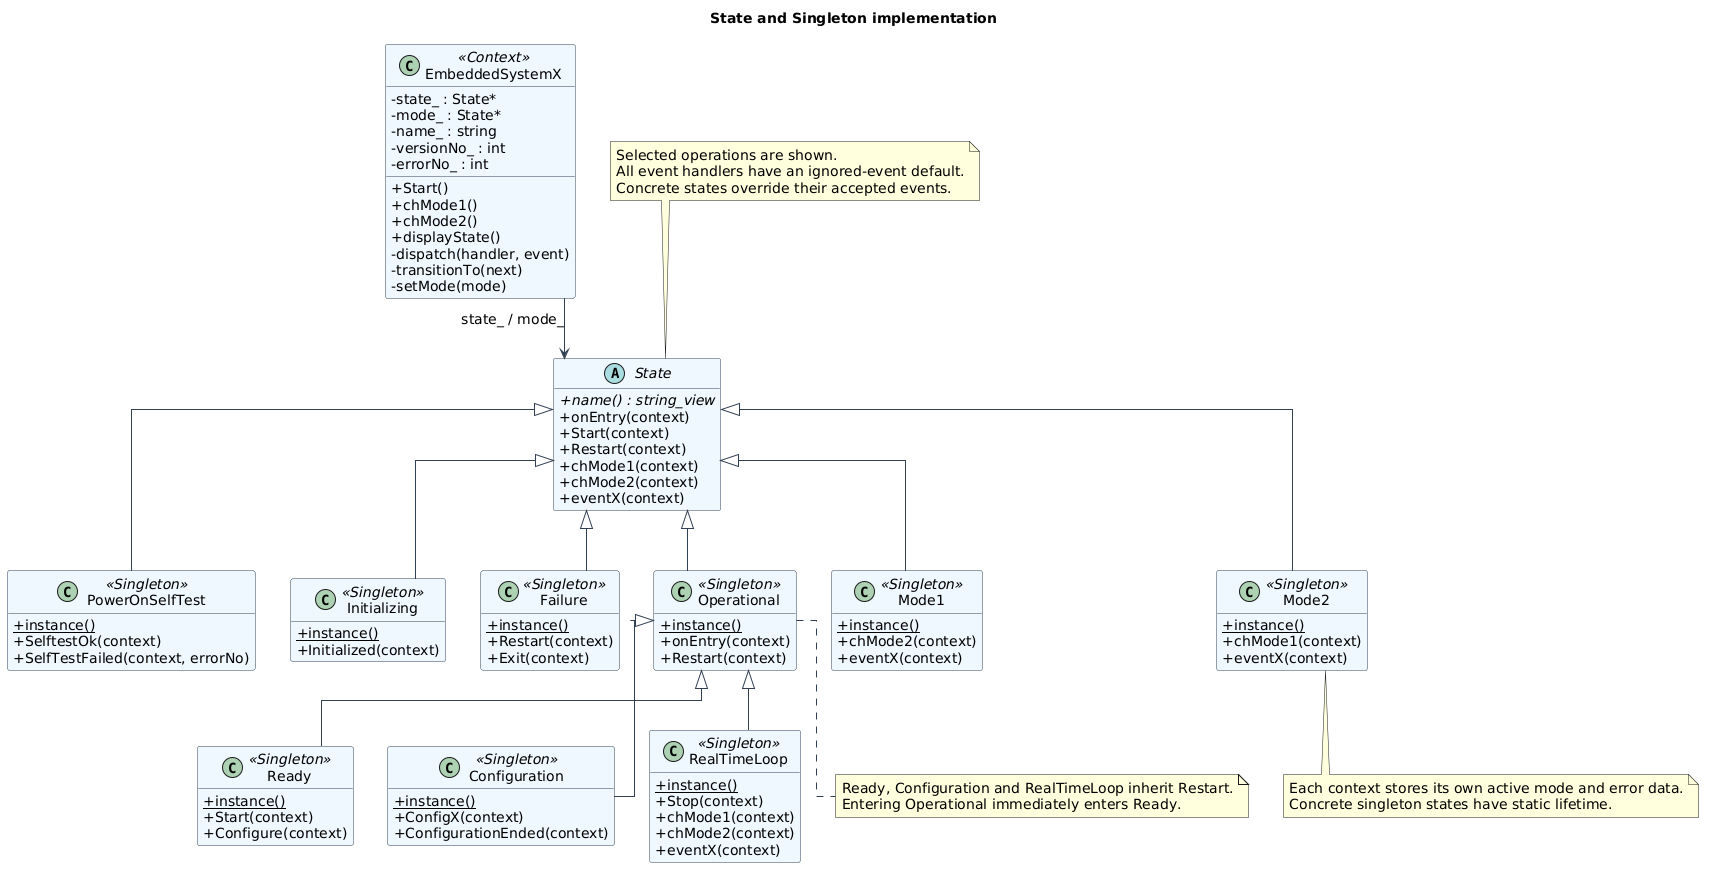

The diagram above was rendered by PlantUML. Its source (embedded in the PNG):
@startuml
title State and Singleton implementation
skinparam backgroundColor white
skinparam shadowing false
skinparam defaultFontName DejaVu Sans
skinparam defaultFontSize 14
skinparam classAttributeIconSize 0
skinparam ArrowColor #334155
skinparam classBorderColor #334155
skinparam classBackgroundColor #EFF6FF
skinparam linetype ortho
hide empty members

class EmbeddedSystemX <<Context>> {
    -state_ : State*
    -mode_ : State*
    -name_ : string
    -versionNo_ : int
    -errorNo_ : int
    +Start()
    +chMode1()
    +chMode2()
    +displayState()
    -dispatch(handler, event)
    -transitionTo(next)
    -setMode(mode)
}

abstract class State {
    +{abstract} name() : string_view
    +onEntry(context)
    +Start(context)
    +Restart(context)
    +chMode1(context)
    +chMode2(context)
    +eventX(context)
}

class PowerOnSelfTest <<Singleton>> {
    +{static} instance()
    +SelftestOk(context)
    +SelfTestFailed(context, errorNo)
}
class Initializing <<Singleton>> {
    +{static} instance()
    +Initialized(context)
}
class Failure <<Singleton>> {
    +{static} instance()
    +Restart(context)
    +Exit(context)
}
class Operational <<Singleton>> {
    +{static} instance()
    +onEntry(context)
    +Restart(context)
}
class Ready <<Singleton>> {
    +{static} instance()
    +Start(context)
    +Configure(context)
}
class Configuration <<Singleton>> {
    +{static} instance()
    +ConfigX(context)
    +ConfigurationEnded(context)
}
class RealTimeLoop <<Singleton>> {
    +{static} instance()
    +Stop(context)
    +chMode1(context)
    +chMode2(context)
    +eventX(context)
}
class Mode1 <<Singleton>> {
    +{static} instance()
    +chMode2(context)
    +eventX(context)
}
class Mode2 <<Singleton>> {
    +{static} instance()
    +chMode1(context)
    +eventX(context)
}

EmbeddedSystemX --> State : state_ / mode_
State <|-- PowerOnSelfTest
State <|-- Initializing
State <|-- Failure
State <|-- Operational
State <|-- Mode1
State <|-- Mode2
Operational <|-- Ready
Operational <|-- Configuration
Operational <|-- RealTimeLoop

note top of State
  Selected operations are shown.
  All event handlers have an ignored-event default.
  Concrete states override their accepted events.
end note
note bottom of Operational
  Ready, Configuration and RealTimeLoop inherit Restart.
  Entering Operational immediately enters Ready.
end note
note bottom of Mode2
  Each context stores its own active mode and error data.
  Concrete singleton states have static lifetime.
end note
@enduml